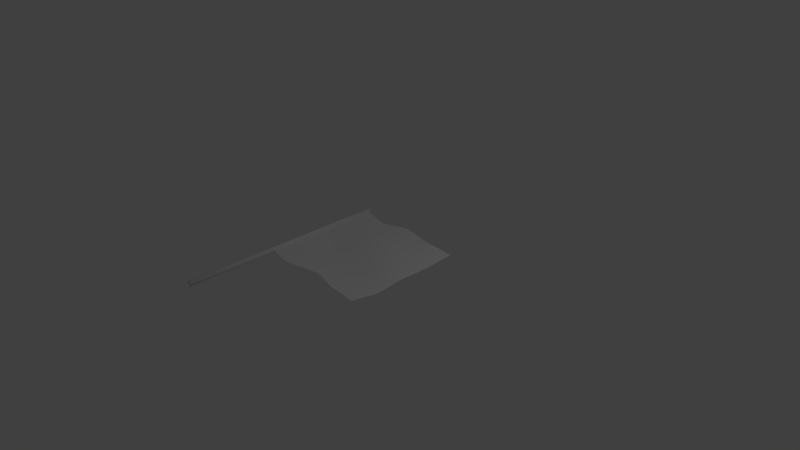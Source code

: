 # Source: flag.blend  (saved by Blender 2.70.0; exported with 4.5.12 LTS)
import bpy
from mathutils import Matrix  # noqa: F401  (used for matrix-valued properties, if any)

bpy.ops.wm.read_factory_settings(use_empty=True)
scene = bpy.context.scene
scene.name = 'Scene'

# ---- collections
col_collection_1 = bpy.data.collections.new('Collection 1'); scene.collection.children.link(col_collection_1)

# ---- materials (node trees are filled in below, after node groups)
mat_material = bpy.data.materials.new('Material')
mat_material.alpha_threshold = 0.0
mat_material.use_transparent_shadow = False
mat_material.roughness = 0.5
mat_material.line_color = (0.0, 0.0, 0.0, 1.0)

# ---- material node trees

# ---- world
world_world = bpy.data.worlds.new('World'); scene.world = world_world
world_world.color = (0.05088, 0.05088, 0.05088)
world_world.use_sun_shadow = False
world_world.sun_shadow_jitter_overblur = 0.0
world_world.cycles.sampling_method = 'MANUAL'
world_world.cycles.sample_map_resolution = 256

# ---- cameras
cam_camera = bpy.data.cameras.new('Camera')
cam_camera.clip_end = 100.0
cam_camera.lens = 35.0
cam_camera.sensor_width = 32.0
cam_camera.sensor_height = 18.0
cam_camera.ortho_scale = 7.314
cam_camera.dof.focus_distance = 0.0
cam_camera.dof.aperture_fstop = 128.0

# ---- lights
light_lamp = bpy.data.lights.new('Lamp', 'POINT')
light_lamp.transmission_factor = 0.0
light_lamp.cutoff_distance = 30.0
light_lamp.energy = 100.0
light_lamp.shadow_buffer_clip_start = 1.001
light_lamp.shadow_soft_size = 0.1
light_lamp.shadow_maximum_resolution = 0.006
light_lamp.use_absolute_resolution = True
light_lamp.cycles.use_multiple_importance_sampling = False

# ---- meshes
me_cube = bpy.data.meshes.new('Cube')
me_cube.from_pydata([(-1.015, -0.8478, 0.0), (0.678, -0.9598, 0.0), (-1.008, 0.7951, 0.0), (0.7315, 0.6599, 0.01763), (-1.007, -0.01524, -0.003816), (-0.1238, -0.8064, -0.02451), (0.7495, -0.1713, 0.0197), (-0.1939, 0.7859, 0.01328), (-0.1743, -0.00983, 0.02028), (-1.014, -0.4348, -0.006266), (0.2567, -0.9089, -0.009658), (0.7686, 0.2003, 0.02248), (-0.5625, 0.6919, 0.002002), (-0.994, 0.3967, 0.0), (-0.6048, -0.9155, -0.007381), (0.7653, -0.5559, -0.000207), (0.2341, 0.6842, 0.02916), (-0.1694, 0.366, 0.0395), (-0.1488, -0.3599, -0.01913), (-0.5685, -0.07696, -0.02121), (0.2705, -0.135, 0.03434), (0.2635, 0.2441, 0.046), (-0.5527, 0.2821, 0.01031), (-0.5858, -0.4987, -0.0266), (0.3087, -0.4887, -0.02011), (-1.013, -0.6419, -0.001862), (0.444, -0.9281, -0.002138), (0.7521, 0.4331, 0.02255), (-0.7818, 0.7385, 0.0), (-0.9993, 0.5956, 0.0), (-0.8065, -0.8945, -0.001927), (0.7304, -0.7589, -3.971e-05), (0.4799, 0.6627, 0.03181), (-0.1865, 0.5722, 0.03127), (-0.1074, -0.5889, -0.03239), (-0.7881, -0.05485, -0.01623), (0.03763, -0.06714, 0.0301), (-1.012, -0.2246, -0.006664), (0.09394, -0.8607, -0.01764), (0.7643, -0.0006545, 0.02267), (-0.3765, 0.7443, 0.008359), (-0.9983, 0.1904, -6.041e-05), (-0.3746, -0.8476, -0.01888), (0.7479, -0.351, 0.007636), (0.01488, 0.7407, 0.02282), (-0.1657, 0.1664, 0.03978), (-0.1784, -0.175, 0.001599), (-0.3745, -0.0284, -0.003196), (0.5023, -0.1576, 0.03779), (0.2472, 0.4626, 0.0427), (0.2608, 0.03793, 0.04415), (0.03692, 0.3098, 0.046), (0.5165, 0.2125, 0.04249), (-0.5532, 0.4791, 0.008311), (-0.5605, 0.1071, -0.002865), (-0.7639, 0.3352, 0.0002171), (-0.3602, 0.3256, 0.02879), (-0.5735, -0.2822, -0.03031), (-0.5953, -0.7105, -0.01881), (-0.7996, -0.4839, -0.01752), (-0.3675, -0.4119, -0.03079), (0.2973, -0.2992, 0.006983), (0.2854, -0.699, -0.02218), (0.1067, -0.4281, -0.01726), (0.5092, -0.5162, -0.007364), (0.4991, 0.4377, 0.04251), (-0.3636, 0.5372, 0.01925), (-0.3771, -0.205, -0.01922), (0.5049, -0.325, 0.01434), (0.02282, 0.5212, 0.04256), (0.03923, 0.1105, 0.04186), (0.5149, 0.01586, 0.0425), (-0.7657, 0.5356, 0.0), (-0.7749, 0.1457, -0.005556), (-0.363, 0.1446, 0.02065), (-0.7936, -0.2702, -0.02001), (-0.802, -0.6908, -0.007709), (-0.3593, -0.6363, -0.03049), (0.0606, -0.237, 0.009763), (0.1155, -0.6454, -0.03008), (0.4857, -0.724, -0.008374), (-1.014, -0.7448, -0.0001677), (0.5552, -0.9413, -8.879e-05), (0.7411, 0.547, 0.02219), (-0.8945, 0.7721, 0.0), (-1.005, 0.6943, 0.0), (-0.9085, -0.8681, -0.0003877), (0.7005, -0.858, 0.0), (0.6064, 0.6608, 0.02605), (-0.1899, 0.6792, 0.02282), (-0.1082, -0.7003, -0.03001), (-0.8972, -0.03215, -0.009477), (-0.07102, -0.03495, 0.02645), (-1.01, -0.1194, -0.005825), (-0.006075, -0.8279, -0.02227), (0.7617, -0.08864, 0.02257), (-0.286, 0.7749, 0.01044), (-1.002, 0.0876, -0.001495), (-0.2489, -0.8131, -0.0237), (0.7452, -0.257, 0.01407), (-0.09351, 0.7717, 0.0179), (-0.1685, 0.07445, 0.03217), (-0.1789, -0.0934, 0.01231), (-0.2734, -0.009104, 0.009963), (0.6245, -0.1633, 0.03043), (0.24, 0.5729, 0.03821), (0.2618, -0.05123, 0.04093), (-0.06822, 0.3467, 0.04321), (0.3883, 0.2236, 0.046), (-0.5545, 0.591, 0.004414), (-0.5655, 0.01667, -0.01336), (-0.8762, 0.3731, 0.0), (-0.4565, 0.2958, 0.01969), (-0.5706, -0.1754, -0.02789), (-0.5996, -0.8135, -0.01346), (-0.9062, -0.4567, -0.01197), (-0.477, -0.4639, -0.03029), (0.2847, -0.2163, 0.02151), (0.2668, -0.8041, -0.01635), (-0.02076, -0.3866, -0.0172), (0.4017, -0.5041, -0.014), (-1.014, -0.5388, -0.004289), (0.3478, -0.9215, -0.005747), (0.7639, 0.3159, 0.0225), (-0.6681, 0.7019, 0.0), (-0.9952, 0.4969, 0.0), (-0.7059, -0.9173, -0.004073), (0.7583, -0.6599, -0.0002011), (0.3533, 0.668, 0.03311), (-0.1797, 0.4675, 0.03659), (-0.1244, -0.4735, -0.02793), (-0.6744, -0.0769, -0.02232), (0.1524, -0.09983, 0.03013), (-1.013, -0.33, -0.006973), (0.177, -0.8884, -0.01318), (0.7667, 0.09435, 0.02253), (-0.4675, 0.7091, 0.005545), (-0.9958, 0.2938, 0.0), (-0.4942, -0.8887, -0.01257), (0.7551, -0.451, 0.002272), (0.1229, 0.7106, 0.02509), (-0.1651, 0.2643, 0.04307), (-0.1679, -0.2619, -0.00918), (-0.4714, -0.05623, -0.01465), (0.3851, -0.1529, 0.03811), (0.2581, 0.3518, 0.046), (0.2617, 0.1375, 0.04594), (0.1445, 0.2742, 0.046), (0.6439, 0.2054, 0.03374), (-0.553, 0.3751, 0.01113), (-0.5554, 0.1969, 0.005513), (-0.6547, 0.2945, 0.003503), (-0.2652, 0.3564, 0.03496), (-0.5792, -0.3916, -0.03061), (-0.5898, -0.605, -0.02193), (-0.6907, -0.5061, -0.0223), (-0.259, -0.3686, -0.02472), (0.3057, -0.3891, -0.008496), (0.3029, -0.5935, -0.02503), (0.2137, -0.4631, -0.0201), (0.6295, -0.5331, -0.002663), (0.4883, 0.5498, 0.04), (0.5113, 0.3246, 0.0425), (0.3707, 0.4441, 0.046), (0.6268, 0.4349, 0.03379), (-0.3686, 0.6404, 0.01453), (-0.3616, 0.4285, 0.02424), (-0.4571, 0.5005, 0.01368), (-0.2749, 0.5644, 0.0254), (-0.3775, -0.1158, -0.01175), (-0.3757, -0.3015, -0.02547), (-0.4733, -0.2465, -0.02786), (-0.2784, -0.1772, -0.006989), (0.5014, -0.2398, 0.02751), (0.5081, -0.4178, 0.00174), (0.3971, -0.3156, 0.01192), (0.6207, -0.3364, 0.01287), (0.0195, 0.6311, 0.03393), (0.02999, 0.4142, 0.046), (-0.0881, 0.5548, 0.03778), (0.1329, 0.4894, 0.04248), (0.04023, 0.2067, 0.0454), (0.03846, 0.01827, 0.0363), (-0.06397, 0.1443, 0.04218), (0.1438, 0.0721, 0.04245), (0.515, 0.1093, 0.0425), (0.5113, -0.0728, 0.04246), (0.3857, 0.02096, 0.0458), (0.6413, 0.006181, 0.03381), (-0.7726, 0.6385, 0.0), (-0.7625, 0.4344, 0.0001246), (-0.8804, 0.573, 0.0), (-0.6537, 0.4925, 0.002641), (-0.7688, 0.2387, -0.001218), (-0.7823, 0.04771, -0.01106), (-0.8844, 0.1725, -0.001906), (-0.664, 0.1155, -0.006957), (-0.3597, 0.2376, 0.02651), (-0.368, 0.05693, 0.00939), (-0.4621, 0.1202, 0.007331), (-0.2634, 0.1649, 0.03226), (-0.7918, -0.162, -0.01957), (-0.7966, -0.3779, -0.02019), (-0.9026, -0.2445, -0.01319), (-0.6811, -0.2913, -0.02633), (-0.801, -0.5881, -0.01266), (-0.8049, -0.7935, -0.004875), (-0.9061, -0.6638, -0.004576), (-0.6993, -0.7141, -0.0129), (-0.3593, -0.5249, -0.03055), (-0.3676, -0.7429, -0.02605), (-0.482, -0.6811, -0.02517), (-0.2329, -0.5975, -0.03251), (0.04216, -0.1508, 0.02137), (0.08703, -0.3281, -0.005026), (-0.06529, -0.1997, 0.007013), (0.1863, -0.272, 0.00773), (0.1151, -0.5363, -0.02848), (0.1077, -0.7534, -0.02395), (0.01328, -0.6109, -0.03065), (0.2006, -0.675, -0.0274), (0.5038, -0.6201, -0.01012), (0.4672, -0.8274, -0.005341), (0.3764, -0.7125, -0.01543), (0.6106, -0.7419, -0.002699), (0.6156, 0.5479, 0.03251), (-0.2796, 0.6694, 0.01847), (-0.2781, -0.09376, 0.001938), (0.6199, -0.2466, 0.02281), (0.1286, 0.6001, 0.03531), (0.1432, 0.1693, 0.0455), (0.6422, 0.1006, 0.03377), (-0.6596, 0.5994, 0.0007364), (-0.6586, 0.2055, -0.0003448), (-0.2619, 0.261, 0.03667), (-0.6782, -0.1818, -0.02625), (-0.6941, -0.6101, -0.01603), (-0.2413, -0.4834, -0.03097), (0.1664, -0.1851, 0.02155), (0.2144, -0.569, -0.02862), (0.6287, -0.6389, -0.003644), (0.3605, 0.5554, 0.04224), (0.3827, 0.3334, 0.046), (0.6388, 0.3195, 0.03375), (-0.4591, 0.607, 0.009613), (-0.4574, 0.3918, 0.01847), (-0.2695, 0.4617, 0.02939), (-0.4725, -0.1486, -0.02172), (-0.4766, -0.3536, -0.03151), (-0.2741, -0.2657, -0.01651), (0.3905, -0.2333, 0.02668), (0.4017, -0.4056, -0.002953), (0.6237, -0.432, 0.003527), (-0.09061, 0.6635, 0.02864), (-0.07951, 0.4486, 0.04303), (0.1404, 0.3803, 0.046), (-0.06326, 0.2436, 0.04559), (-0.06704, 0.05185, 0.03364), (0.1481, -0.01625, 0.03792), (0.3872, 0.1216, 0.046), (0.3847, -0.06979, 0.04437), (0.6369, -0.0817, 0.03383), (-0.8872, 0.673, 0.0), (-0.8764, 0.4731, 0.0), (-0.6527, 0.3902, 0.004131), (-0.8796, 0.272, -3.221e-05), (-0.8913, 0.07138, -0.005552), (-0.6698, 0.02124, -0.01538), (-0.4576, 0.2109, 0.01533), (-0.4673, 0.03263, -0.004727), (-0.2671, 0.07458, 0.02329), (-0.9009, -0.1378, -0.01234), (-0.9044, -0.3512, -0.01348), (-0.6857, -0.3998, -0.02618), (-0.9066, -0.561, -0.008637), (-0.9068, -0.7663, -0.001812), (-0.7038, -0.8163, -0.008595), (-0.4775, -0.5734, -0.02748), (-0.4871, -0.7861, -0.01965), (-0.2374, -0.7071, -0.03001), (-0.07463, -0.1174, 0.0183), (-0.04557, -0.2879, -0.004405), (0.2031, -0.363, -0.005908), (0.0001651, -0.4981, -0.027), (0.009934, -0.7214, -0.02844), (0.1886, -0.7822, -0.02104), (0.3945, -0.6078, -0.01797), (0.3582, -0.8165, -0.01088), (0.5791, -0.8403, -0.001209), (-1.008, 0.823, 0.03883), (-0.9994, -2.103, 0.03883), (-0.9777, 0.8171, 0.01942), (-0.9658, -2.103, 0.01942), (-0.9777, 0.8171, -0.01942), (-0.9658, -2.103, -0.01942), (-1.008, 0.823, -0.03883), (-0.9994, -2.103, -0.03883), (-1.039, 0.8279, -0.01942), (-1.033, -2.103, -0.01942), (-1.039, 0.8279, 0.01942), (-1.033, -2.103, 0.01942)], [], [(225, 83, 3, 88), (226, 89, 7, 96), (227, 102, 8, 103), (228, 99, 6, 104), (229, 105, 16, 140), (230, 146, 21, 147), (231, 135, 11, 148), (232, 109, 12, 124), (233, 150, 22, 151), (234, 141, 17, 152), (235, 113, 19, 131), (236, 154, 23, 155), (237, 130, 18, 156), (238, 117, 20, 132), (239, 158, 24, 159), (240, 127, 15, 160), (241, 161, 32, 128), (242, 162, 65, 163), (243, 123, 27, 164), (244, 165, 40, 136), (245, 166, 66, 167), (246, 129, 33, 168), (247, 169, 47, 143), (248, 170, 67, 171), (249, 142, 46, 172), (250, 173, 48, 144), (251, 174, 68, 175), (252, 139, 43, 176), (253, 177, 44, 100), (254, 178, 69, 179), (255, 145, 49, 180), (256, 181, 51, 107), (257, 182, 70, 183), (258, 106, 50, 184), (259, 185, 52, 108), (260, 186, 71, 187), (261, 95, 39, 188), (262, 189, 28, 84), (263, 190, 72, 191), (264, 149, 53, 192), (265, 193, 55, 111), (266, 194, 73, 195), (267, 110, 54, 196), (268, 197, 56, 112), (269, 198, 74, 199), (270, 101, 45, 200), (271, 201, 35, 91), (272, 202, 75, 203), (273, 153, 57, 204), (274, 205, 59, 115), (275, 206, 76, 207), (276, 114, 58, 208), (277, 209, 60, 116), (278, 210, 77, 211), (279, 90, 34, 212), (280, 213, 36, 92), (281, 214, 78, 215), (282, 157, 61, 216), (283, 217, 63, 119), (284, 218, 79, 219), (285, 118, 62, 220), (286, 221, 64, 120), (287, 222, 80, 223), (288, 87, 31, 224), (161, 225, 88, 32), (65, 164, 225, 161), (164, 27, 83, 225), (165, 226, 96, 40), (66, 168, 226, 165), (168, 33, 89, 226), (169, 227, 103, 47), (67, 172, 227, 169), (172, 46, 102, 227), (173, 228, 104, 48), (68, 176, 228, 173), (176, 43, 99, 228), (177, 229, 140, 44), (69, 180, 229, 177), (180, 49, 105, 229), (181, 230, 147, 51), (70, 184, 230, 181), (184, 50, 146, 230), (185, 231, 148, 52), (71, 188, 231, 185), (188, 39, 135, 231), (189, 232, 124, 28), (72, 192, 232, 189), (192, 53, 109, 232), (193, 233, 151, 55), (73, 196, 233, 193), (196, 54, 150, 233), (197, 234, 152, 56), (74, 200, 234, 197), (200, 45, 141, 234), (201, 235, 131, 35), (75, 204, 235, 201), (204, 57, 113, 235), (205, 236, 155, 59), (76, 208, 236, 205), (208, 58, 154, 236), (209, 237, 156, 60), (77, 212, 237, 209), (212, 34, 130, 237), (213, 238, 132, 36), (78, 216, 238, 213), (216, 61, 117, 238), (217, 239, 159, 63), (79, 220, 239, 217), (220, 62, 158, 239), (221, 240, 160, 64), (80, 224, 240, 221), (224, 31, 127, 240), (105, 241, 128, 16), (49, 163, 241, 105), (163, 65, 161, 241), (145, 242, 163, 49), (21, 108, 242, 145), (108, 52, 162, 242), (162, 243, 164, 65), (52, 148, 243, 162), (148, 11, 123, 243), (109, 244, 136, 12), (53, 167, 244, 109), (167, 66, 165, 244), (149, 245, 167, 53), (22, 112, 245, 149), (112, 56, 166, 245), (166, 246, 168, 66), (56, 152, 246, 166), (152, 17, 129, 246), (113, 247, 143, 19), (57, 171, 247, 113), (171, 67, 169, 247), (153, 248, 171, 57), (23, 116, 248, 153), (116, 60, 170, 248), (170, 249, 172, 67), (60, 156, 249, 170), (156, 18, 142, 249), (117, 250, 144, 20), (61, 175, 250, 117), (175, 68, 173, 250), (157, 251, 175, 61), (24, 120, 251, 157), (120, 64, 174, 251), (174, 252, 176, 68), (64, 160, 252, 174), (160, 15, 139, 252), (89, 253, 100, 7), (33, 179, 253, 89), (179, 69, 177, 253), (129, 254, 179, 33), (17, 107, 254, 129), (107, 51, 178, 254), (178, 255, 180, 69), (51, 147, 255, 178), (147, 21, 145, 255), (141, 256, 107, 17), (45, 183, 256, 141), (183, 70, 181, 256), (101, 257, 183, 45), (8, 92, 257, 101), (92, 36, 182, 257), (182, 258, 184, 70), (36, 132, 258, 182), (132, 20, 106, 258), (146, 259, 108, 21), (50, 187, 259, 146), (187, 71, 185, 259), (106, 260, 187, 50), (20, 144, 260, 106), (144, 48, 186, 260), (186, 261, 188, 71), (48, 104, 261, 186), (104, 6, 95, 261), (85, 262, 84, 2), (29, 191, 262, 85), (191, 72, 189, 262), (125, 263, 191, 29), (13, 111, 263, 125), (111, 55, 190, 263), (190, 264, 192, 72), (55, 151, 264, 190), (151, 22, 149, 264), (137, 265, 111, 13), (41, 195, 265, 137), (195, 73, 193, 265), (97, 266, 195, 41), (4, 91, 266, 97), (91, 35, 194, 266), (194, 267, 196, 73), (35, 131, 267, 194), (131, 19, 110, 267), (150, 268, 112, 22), (54, 199, 268, 150), (199, 74, 197, 268), (110, 269, 199, 54), (19, 143, 269, 110), (143, 47, 198, 269), (198, 270, 200, 74), (47, 103, 270, 198), (103, 8, 101, 270), (93, 271, 91, 4), (37, 203, 271, 93), (203, 75, 201, 271), (133, 272, 203, 37), (9, 115, 272, 133), (115, 59, 202, 272), (202, 273, 204, 75), (59, 155, 273, 202), (155, 23, 153, 273), (121, 274, 115, 9), (25, 207, 274, 121), (207, 76, 205, 274), (81, 275, 207, 25), (0, 86, 275, 81), (86, 30, 206, 275), (206, 276, 208, 76), (30, 126, 276, 206), (126, 14, 114, 276), (154, 277, 116, 23), (58, 211, 277, 154), (211, 77, 209, 277), (114, 278, 211, 58), (14, 138, 278, 114), (138, 42, 210, 278), (210, 279, 212, 77), (42, 98, 279, 210), (98, 5, 90, 279), (102, 280, 92, 8), (46, 215, 280, 102), (215, 78, 213, 280), (142, 281, 215, 46), (18, 119, 281, 142), (119, 63, 214, 281), (214, 282, 216, 78), (63, 159, 282, 214), (159, 24, 157, 282), (130, 283, 119, 18), (34, 219, 283, 130), (219, 79, 217, 283), (90, 284, 219, 34), (5, 94, 284, 90), (94, 38, 218, 284), (218, 285, 220, 79), (38, 134, 285, 218), (134, 10, 118, 285), (158, 286, 120, 24), (62, 223, 286, 158), (223, 80, 221, 286), (118, 287, 223, 62), (10, 122, 287, 118), (122, 26, 222, 287), (222, 288, 224, 80), (26, 82, 288, 222), (82, 1, 87, 288), (289, 290, 292, 291), (291, 292, 294, 293), (293, 294, 296, 295), (295, 296, 298, 297), (292, 290, 300, 298, 296, 294), (299, 300, 290, 289), (297, 298, 300, 299), (289, 291, 293, 295, 297, 299)])
me_cube.polygons.foreach_set('use_smooth', [True] * 264)
_uv = me_cube.uv_layers.new(name='UVMap')
_uv.uv.foreach_set('vector', [0.7989, 0.9453, 0.852, 0.9453, 0.852, 0.9985, 0.7989, 0.9985, 0.3736, 0.9453, 0.4268, 0.9453, 0.4268, 0.9985, 0.3736, 0.9985, 0.3736, 0.5201, 0.4268, 0.5201, 0.4268, 0.5732, 0.3736, 0.5732, 0.7989, 0.5201, 0.8521, 0.5201, 0.8521, 0.5732, 0.7989, 0.5732, 0.5862, 0.9453, 0.6394, 0.9453, 0.6394, 0.9985, 0.5862, 0.9985, 0.5862, 0.7327, 0.6394, 0.7327, 0.6394, 0.7859, 0.5862, 0.7859, 0.7989, 0.7327, 0.852, 0.7327, 0.852, 0.7859, 0.7989, 0.7859, 0.161, 0.9454, 0.2142, 0.9454, 0.2142, 0.9985, 0.161, 0.9985, 0.161, 0.7327, 0.2141, 0.7327, 0.2141, 0.7859, 0.161, 0.7859, 0.3736, 0.7327, 0.4268, 0.7327, 0.4268, 0.7859, 0.3736, 0.7859, 0.1609, 0.5201, 0.2141, 0.5201, 0.2141, 0.5732, 0.1609, 0.5733, 0.1609, 0.3074, 0.2141, 0.3074, 0.2141, 0.3606, 0.1609, 0.3606, 0.3736, 0.3074, 0.4268, 0.3074, 0.4268, 0.3606, 0.3736, 0.3606, 0.5862, 0.5201, 0.6394, 0.5201, 0.6394, 0.5732, 0.5862, 0.5732, 0.5862, 0.3074, 0.6394, 0.3074, 0.6394, 0.3606, 0.5862, 0.3606, 0.7989, 0.3074, 0.8521, 0.3074, 0.8521, 0.3606, 0.7989, 0.3606, 0.6926, 0.9453, 0.7457, 0.9453, 0.7457, 0.9985, 0.6926, 0.9985, 0.6926, 0.839, 0.7457, 0.839, 0.7457, 0.8922, 0.6926, 0.8922, 0.7989, 0.839, 0.852, 0.839, 0.852, 0.8922, 0.7989, 0.8922, 0.2673, 0.9454, 0.3205, 0.9454, 0.3205, 0.9985, 0.2673, 0.9985, 0.2673, 0.839, 0.3205, 0.839, 0.3205, 0.8922, 0.2673, 0.8922, 0.3736, 0.839, 0.4268, 0.839, 0.4268, 0.8922, 0.3736, 0.8922, 0.2673, 0.5201, 0.3204, 0.5201, 0.3204, 0.5732, 0.2673, 0.5732, 0.2673, 0.4137, 0.3204, 0.4137, 0.3204, 0.4669, 0.2673, 0.4669, 0.3736, 0.4137, 0.4268, 0.4137, 0.4268, 0.4669, 0.3736, 0.4669, 0.6926, 0.5201, 0.7457, 0.5201, 0.7457, 0.5732, 0.6926, 0.5732, 0.6926, 0.4137, 0.7457, 0.4137, 0.7457, 0.4669, 0.6926, 0.4669, 0.7989, 0.4137, 0.8521, 0.4138, 0.8521, 0.4669, 0.7989, 0.4669, 0.4799, 0.9453, 0.5331, 0.9453, 0.5331, 0.9985, 0.4799, 0.9985, 0.4799, 0.839, 0.5331, 0.839, 0.5331, 0.8922, 0.4799, 0.8922, 0.5862, 0.839, 0.6394, 0.839, 0.6394, 0.8922, 0.5862, 0.8922, 0.4799, 0.7327, 0.5331, 0.7327, 0.5331, 0.7859, 0.4799, 0.7859, 0.4799, 0.6264, 0.5331, 0.6264, 0.5331, 0.6796, 0.4799, 0.6796, 0.5862, 0.6264, 0.6394, 0.6264, 0.6394, 0.6796, 0.5862, 0.6796, 0.6926, 0.7327, 0.7457, 0.7327, 0.7457, 0.7859, 0.6926, 0.7859, 0.6926, 0.6264, 0.7457, 0.6264, 0.7457, 0.6796, 0.6926, 0.6796, 0.7989, 0.6264, 0.852, 0.6264, 0.852, 0.6796, 0.7989, 0.6796, 0.05468, 0.9454, 0.1078, 0.9454, 0.1079, 0.9986, 0.0547, 0.9986, 0.05466, 0.8391, 0.1078, 0.8391, 0.1078, 0.8922, 0.05467, 0.8923, 0.161, 0.8391, 0.2141, 0.8391, 0.2142, 0.8922, 0.161, 0.8922, 0.05464, 0.7328, 0.1078, 0.7328, 0.1078, 0.7859, 0.05465, 0.7859, 0.05462, 0.6264, 0.1078, 0.6264, 0.1078, 0.6796, 0.05463, 0.6796, 0.161, 0.6264, 0.2141, 0.6264, 0.2141, 0.6796, 0.161, 0.6796, 0.2673, 0.7327, 0.3204, 0.7327, 0.3205, 0.7859, 0.2673, 0.7859, 0.2673, 0.6264, 0.3204, 0.6264, 0.3204, 0.6796, 0.2673, 0.6796, 0.3736, 0.6264, 0.4268, 0.6264, 0.4268, 0.6796, 0.3736, 0.6796, 0.05461, 0.5201, 0.1078, 0.5201, 0.1078, 0.5733, 0.05461, 0.5733, 0.0546, 0.4138, 0.1078, 0.4138, 0.1078, 0.4669, 0.0546, 0.4669, 0.1609, 0.4138, 0.2141, 0.4138, 0.2141, 0.4669, 0.1609, 0.4669, 0.05459, 0.3074, 0.1078, 0.3074, 0.1078, 0.3606, 0.05459, 0.3606, 0.05458, 0.2011, 0.1077, 0.2011, 0.1078, 0.2543, 0.05459, 0.2543, 0.1609, 0.2011, 0.2141, 0.2011, 0.2141, 0.2543, 0.1609, 0.2543, 0.2673, 0.3074, 0.3204, 0.3074, 0.3204, 0.3606, 0.2673, 0.3606, 0.2672, 0.2011, 0.3204, 0.2011, 0.3204, 0.2542, 0.2673, 0.2543, 0.3736, 0.2011, 0.4267, 0.2011, 0.4267, 0.2542, 0.3736, 0.2542, 0.4799, 0.5201, 0.5331, 0.5201, 0.5331, 0.5732, 0.4799, 0.5732, 0.4799, 0.4137, 0.5331, 0.4137, 0.5331, 0.4669, 0.4799, 0.4669, 0.5862, 0.4137, 0.6394, 0.4137, 0.6394, 0.4669, 0.5862, 0.4669, 0.4799, 0.3074, 0.5331, 0.3074, 0.5331, 0.3606, 0.4799, 0.3606, 0.4799, 0.2011, 0.5331, 0.2011, 0.5331, 0.2542, 0.4799, 0.2542, 0.5862, 0.2011, 0.6394, 0.2011, 0.6394, 0.2542, 0.5862, 0.2542, 0.6926, 0.3074, 0.7458, 0.3074, 0.7457, 0.3606, 0.6926, 0.3606, 0.6926, 0.2011, 0.7458, 0.2011, 0.7458, 0.2542, 0.6926, 0.2542, 0.7989, 0.2011, 0.8521, 0.2011, 0.8521, 0.2542, 0.7989, 0.2542, 0.7457, 0.9453, 0.7989, 0.9453, 0.7989, 0.9985, 0.7457, 0.9985, 0.7457, 0.8922, 0.7989, 0.8922, 0.7989, 0.9453, 0.7457, 0.9453, 0.7989, 0.8922, 0.852, 0.8922, 0.852, 0.9453, 0.7989, 0.9453, 0.3205, 0.9454, 0.3736, 0.9453, 0.3736, 0.9985, 0.3205, 0.9985, 0.3205, 0.8922, 0.3736, 0.8922, 0.3736, 0.9453, 0.3205, 0.9454, 0.3736, 0.8922, 0.4268, 0.8922, 0.4268, 0.9453, 0.3736, 0.9453, 0.3204, 0.5201, 0.3736, 0.5201, 0.3736, 0.5732, 0.3204, 0.5732, 0.3204, 0.4669, 0.3736, 0.4669, 0.3736, 0.5201, 0.3204, 0.5201, 0.3736, 0.4669, 0.4268, 0.4669, 0.4268, 0.5201, 0.3736, 0.5201, 0.7457, 0.5201, 0.7989, 0.5201, 0.7989, 0.5732, 0.7457, 0.5732, 0.7457, 0.4669, 0.7989, 0.4669, 0.7989, 0.5201, 0.7457, 0.5201, 0.7989, 0.4669, 0.8521, 0.4669, 0.8521, 0.5201, 0.7989, 0.5201, 0.5331, 0.9453, 0.5862, 0.9453, 0.5862, 0.9985, 0.5331, 0.9985, 0.5331, 0.8922, 0.5862, 0.8922, 0.5862, 0.9453, 0.5331, 0.9453, 0.5862, 0.8922, 0.6394, 0.8922, 0.6394, 0.9453, 0.5862, 0.9453, 0.5331, 0.7327, 0.5862, 0.7327, 0.5862, 0.7859, 0.5331, 0.7859, 0.5331, 0.6796, 0.5862, 0.6796, 0.5862, 0.7327, 0.5331, 0.7327, 0.5862, 0.6796, 0.6394, 0.6796, 0.6394, 0.7327, 0.5862, 0.7327, 0.7457, 0.7327, 0.7989, 0.7327, 0.7989, 0.7859, 0.7457, 0.7859, 0.7457, 0.6796, 0.7989, 0.6796, 0.7989, 0.7327, 0.7457, 0.7327, 0.7989, 0.6796, 0.852, 0.6796, 0.852, 0.7327, 0.7989, 0.7327, 0.1078, 0.9454, 0.161, 0.9454, 0.161, 0.9985, 0.1079, 0.9986, 0.1078, 0.8922, 0.161, 0.8922, 0.161, 0.9454, 0.1078, 0.9454, 0.161, 0.8922, 0.2142, 0.8922, 0.2142, 0.9454, 0.161, 0.9454, 0.1078, 0.7328, 0.161, 0.7327, 0.161, 0.7859, 0.1078, 0.7859, 0.1078, 0.6796, 0.161, 0.6796, 0.161, 0.7327, 0.1078, 0.7328, 0.161, 0.6796, 0.2141, 0.6796, 0.2141, 0.7327, 0.161, 0.7327, 0.3204, 0.7327, 0.3736, 0.7327, 0.3736, 0.7859, 0.3205, 0.7859, 0.3204, 0.6796, 0.3736, 0.6796, 0.3736, 0.7327, 0.3204, 0.7327, 0.3736, 0.6796, 0.4268, 0.6796, 0.4268, 0.7327, 0.3736, 0.7327, 0.1078, 0.5201, 0.1609, 0.5201, 0.1609, 0.5733, 0.1078, 0.5733, 0.1078, 0.4669, 0.1609, 0.4669, 0.1609, 0.5201, 0.1078, 0.5201, 0.1609, 0.4669, 0.2141, 0.4669, 0.2141, 0.5201, 0.1609, 0.5201, 0.1078, 0.3074, 0.1609, 0.3074, 0.1609, 0.3606, 0.1078, 0.3606, 0.1078, 0.2543, 0.1609, 0.2543, 0.1609, 0.3074, 0.1078, 0.3074, 0.1609, 0.2543, 0.2141, 0.2543, 0.2141, 0.3074, 0.1609, 0.3074, 0.3204, 0.3074, 0.3736, 0.3074, 0.3736, 0.3606, 0.3204, 0.3606, 0.3204, 0.2542, 0.3736, 0.2542, 0.3736, 0.3074, 0.3204, 0.3074, 0.3736, 0.2542, 0.4267, 0.2542, 0.4268, 0.3074, 0.3736, 0.3074, 0.5331, 0.5201, 0.5862, 0.5201, 0.5862, 0.5732, 0.5331, 0.5732, 0.5331, 0.4669, 0.5862, 0.4669, 0.5862, 0.5201, 0.5331, 0.5201, 0.5862, 0.4669, 0.6394, 0.4669, 0.6394, 0.5201, 0.5862, 0.5201, 0.5331, 0.3074, 0.5862, 0.3074, 0.5862, 0.3606, 0.5331, 0.3606, 0.5331, 0.2542, 0.5862, 0.2542, 0.5862, 0.3074, 0.5331, 0.3074, 0.5862, 0.2542, 0.6394, 0.2542, 0.6394, 0.3074, 0.5862, 0.3074, 0.7458, 0.3074, 0.7989, 0.3074, 0.7989, 0.3606, 0.7457, 0.3606, 0.7458, 0.2542, 0.7989, 0.2542, 0.7989, 0.3074, 0.7458, 0.3074, 0.7989, 0.2542, 0.8521, 0.2542, 0.8521, 0.3074, 0.7989, 0.3074, 0.6394, 0.9453, 0.6926, 0.9453, 0.6926, 0.9985, 0.6394, 0.9985, 0.6394, 0.8922, 0.6926, 0.8922, 0.6926, 0.9453, 0.6394, 0.9453, 0.6926, 0.8922, 0.7457, 0.8922, 0.7457, 0.9453, 0.6926, 0.9453, 0.6394, 0.839, 0.6926, 0.839, 0.6926, 0.8922, 0.6394, 0.8922, 0.6394, 0.7859, 0.6926, 0.7859, 0.6926, 0.839, 0.6394, 0.839, 0.6926, 0.7859, 0.7457, 0.7859, 0.7457, 0.839, 0.6926, 0.839, 0.7457, 0.839, 0.7989, 0.839, 0.7989, 0.8922, 0.7457, 0.8922, 0.7457, 0.7859, 0.7989, 0.7859, 0.7989, 0.839, 0.7457, 0.839, 0.7989, 0.7859, 0.852, 0.7859, 0.852, 0.839, 0.7989, 0.839, 0.2142, 0.9454, 0.2673, 0.9454, 0.2673, 0.9985, 0.2142, 0.9985, 0.2142, 0.8922, 0.2673, 0.8922, 0.2673, 0.9454, 0.2142, 0.9454, 0.2673, 0.8922, 0.3205, 0.8922, 0.3205, 0.9454, 0.2673, 0.9454, 0.2141, 0.8391, 0.2673, 0.839, 0.2673, 0.8922, 0.2142, 0.8922, 0.2141, 0.7859, 0.2673, 0.7859, 0.2673, 0.839, 0.2141, 0.8391, 0.2673, 0.7859, 0.3205, 0.7859, 0.3205, 0.839, 0.2673, 0.839, 0.3205, 0.839, 0.3736, 0.839, 0.3736, 0.8922, 0.3205, 0.8922, 0.3205, 0.7859, 0.3736, 0.7859, 0.3736, 0.839, 0.3205, 0.839, 0.3736, 0.7859, 0.4268, 0.7859, 0.4268, 0.839, 0.3736, 0.839, 0.2141, 0.5201, 0.2673, 0.5201, 0.2673, 0.5732, 0.2141, 0.5732, 0.2141, 0.4669, 0.2673, 0.4669, 0.2673, 0.5201, 0.2141, 0.5201, 0.2673, 0.4669, 0.3204, 0.4669, 0.3204, 0.5201, 0.2673, 0.5201, 0.2141, 0.4138, 0.2673, 0.4137, 0.2673, 0.4669, 0.2141, 0.4669, 0.2141, 0.3606, 0.2673, 0.3606, 0.2673, 0.4137, 0.2141, 0.4138, 0.2673, 0.3606, 0.3204, 0.3606, 0.3204, 0.4137, 0.2673, 0.4137, 0.3204, 0.4137, 0.3736, 0.4137, 0.3736, 0.4669, 0.3204, 0.4669, 0.3204, 0.3606, 0.3736, 0.3606, 0.3736, 0.4137, 0.3204, 0.4137, 0.3736, 0.3606, 0.4268, 0.3606, 0.4268, 0.4137, 0.3736, 0.4137, 0.6394, 0.5201, 0.6926, 0.5201, 0.6926, 0.5732, 0.6394, 0.5732, 0.6394, 0.4669, 0.6926, 0.4669, 0.6926, 0.5201, 0.6394, 0.5201, 0.6926, 0.4669, 0.7457, 0.4669, 0.7457, 0.5201, 0.6926, 0.5201, 0.6394, 0.4137, 0.6926, 0.4137, 0.6926, 0.4669, 0.6394, 0.4669, 0.6394, 0.3606, 0.6926, 0.3606, 0.6926, 0.4137, 0.6394, 0.4137, 0.6926, 0.3606, 0.7457, 0.3606, 0.7457, 0.4137, 0.6926, 0.4137, 0.7457, 0.4137, 0.7989, 0.4137, 0.7989, 0.4669, 0.7457, 0.4669, 0.7457, 0.3606, 0.7989, 0.3606, 0.7989, 0.4137, 0.7457, 0.4137, 0.7989, 0.3606, 0.8521, 0.3606, 0.8521, 0.4138, 0.7989, 0.4137, 0.4268, 0.9453, 0.4799, 0.9453, 0.4799, 0.9985, 0.4268, 0.9985, 0.4268, 0.8922, 0.4799, 0.8922, 0.4799, 0.9453, 0.4268, 0.9453, 0.4799, 0.8922, 0.5331, 0.8922, 0.5331, 0.9453, 0.4799, 0.9453, 0.4268, 0.839, 0.4799, 0.839, 0.4799, 0.8922, 0.4268, 0.8922, 0.4268, 0.7859, 0.4799, 0.7859, 0.4799, 0.839, 0.4268, 0.839, 0.4799, 0.7859, 0.5331, 0.7859, 0.5331, 0.839, 0.4799, 0.839, 0.5331, 0.839, 0.5862, 0.839, 0.5862, 0.8922, 0.5331, 0.8922, 0.5331, 0.7859, 0.5862, 0.7859, 0.5862, 0.839, 0.5331, 0.839, 0.5862, 0.7859, 0.6394, 0.7859, 0.6394, 0.839, 0.5862, 0.839, 0.4268, 0.7327, 0.4799, 0.7327, 0.4799, 0.7859, 0.4268, 0.7859, 0.4268, 0.6796, 0.4799, 0.6796, 0.4799, 0.7327, 0.4268, 0.7327, 0.4799, 0.6796, 0.5331, 0.6796, 0.5331, 0.7327, 0.4799, 0.7327, 0.4268, 0.6264, 0.4799, 0.6264, 0.4799, 0.6796, 0.4268, 0.6796, 0.4268, 0.5732, 0.4799, 0.5732, 0.4799, 0.6264, 0.4268, 0.6264, 0.4799, 0.5732, 0.5331, 0.5732, 0.5331, 0.6264, 0.4799, 0.6264, 0.5331, 0.6264, 0.5862, 0.6264, 0.5862, 0.6796, 0.5331, 0.6796, 0.5331, 0.5732, 0.5862, 0.5732, 0.5862, 0.6264, 0.5331, 0.6264, 0.5862, 0.5732, 0.6394, 0.5732, 0.6394, 0.6264, 0.5862, 0.6264, 0.6394, 0.7327, 0.6926, 0.7327, 0.6926, 0.7859, 0.6394, 0.7859, 0.6394, 0.6796, 0.6926, 0.6796, 0.6926, 0.7327, 0.6394, 0.7327, 0.6926, 0.6796, 0.7457, 0.6796, 0.7457, 0.7327, 0.6926, 0.7327, 0.6394, 0.6264, 0.6926, 0.6264, 0.6926, 0.6796, 0.6394, 0.6796, 0.6394, 0.5732, 0.6926, 0.5732, 0.6926, 0.6264, 0.6394, 0.6264, 0.6926, 0.5732, 0.7457, 0.5732, 0.7457, 0.6264, 0.6926, 0.6264, 0.7457, 0.6264, 0.7989, 0.6264, 0.7989, 0.6796, 0.7457, 0.6796, 0.7457, 0.5732, 0.7989, 0.5732, 0.7989, 0.6264, 0.7457, 0.6264, 0.7989, 0.5732, 0.8521, 0.5732, 0.852, 0.6264, 0.7989, 0.6264, 0.001524, 0.9454, 0.05468, 0.9454, 0.0547, 0.9986, 0.001539, 0.9986, 0.001508, 0.8923, 0.05467, 0.8923, 0.05468, 0.9454, 0.001524, 0.9454, 0.05467, 0.8923, 0.1078, 0.8922, 0.1078, 0.9454, 0.05468, 0.9454, 0.001494, 0.8391, 0.05466, 0.8391, 0.05467, 0.8923, 0.001508, 0.8923, 0.001481, 0.7859, 0.05465, 0.7859, 0.05466, 0.8391, 0.001494, 0.8391, 0.05465, 0.7859, 0.1078, 0.7859, 0.1078, 0.8391, 0.05466, 0.8391, 0.1078, 0.8391, 0.161, 0.8391, 0.161, 0.8922, 0.1078, 0.8922, 0.1078, 0.7859, 0.161, 0.7859, 0.161, 0.8391, 0.1078, 0.8391, 0.161, 0.7859, 0.2141, 0.7859, 0.2141, 0.8391, 0.161, 0.8391, 0.00147, 0.7328, 0.05464, 0.7328, 0.05465, 0.7859, 0.001481, 0.7859, 0.001462, 0.6796, 0.05463, 0.6796, 0.05464, 0.7328, 0.00147, 0.7328, 0.05463, 0.6796, 0.1078, 0.6796, 0.1078, 0.7328, 0.05464, 0.7328, 0.001454, 0.6264, 0.05462, 0.6264, 0.05463, 0.6796, 0.001462, 0.6796, 0.001448, 0.5733, 0.05461, 0.5733, 0.05462, 0.6264, 0.001454, 0.6264, 0.05461, 0.5733, 0.1078, 0.5733, 0.1078, 0.6264, 0.05462, 0.6264, 0.1078, 0.6264, 0.161, 0.6264, 0.161, 0.6796, 0.1078, 0.6796, 0.1078, 0.5733, 0.1609, 0.5733, 0.161, 0.6264, 0.1078, 0.6264, 0.1609, 0.5733, 0.2141, 0.5732, 0.2141, 0.6264, 0.161, 0.6264, 0.2141, 0.7327, 0.2673, 0.7327, 0.2673, 0.7859, 0.2141, 0.7859, 0.2141, 0.6796, 0.2673, 0.6796, 0.2673, 0.7327, 0.2141, 0.7327, 0.2673, 0.6796, 0.3204, 0.6796, 0.3204, 0.7327, 0.2673, 0.7327, 0.2141, 0.6264, 0.2673, 0.6264, 0.2673, 0.6796, 0.2141, 0.6796, 0.2141, 0.5732, 0.2673, 0.5732, 0.2673, 0.6264, 0.2141, 0.6264, 0.2673, 0.5732, 0.3204, 0.5732, 0.3204, 0.6264, 0.2673, 0.6264, 0.3204, 0.6264, 0.3736, 0.6264, 0.3736, 0.6796, 0.3204, 0.6796, 0.3204, 0.5732, 0.3736, 0.5732, 0.3736, 0.6264, 0.3204, 0.6264, 0.3736, 0.5732, 0.4268, 0.5732, 0.4268, 0.6264, 0.3736, 0.6264, 0.001442, 0.5201, 0.05461, 0.5201, 0.05461, 0.5733, 0.001448, 0.5733, 0.001437, 0.4669, 0.0546, 0.4669, 0.05461, 0.5201, 0.001442, 0.5201, 0.0546, 0.4669, 0.1078, 0.4669, 0.1078, 0.5201, 0.05461, 0.5201, 0.001433, 0.4138, 0.0546, 0.4138, 0.0546, 0.4669, 0.001437, 0.4669, 0.001428, 0.3606, 0.05459, 0.3606, 0.0546, 0.4138, 0.001433, 0.4138, 0.05459, 0.3606, 0.1078, 0.3606, 0.1078, 0.4138, 0.0546, 0.4138, 0.1078, 0.4138, 0.1609, 0.4138, 0.1609, 0.4669, 0.1078, 0.4669, 0.1078, 0.3606, 0.1609, 0.3606, 0.1609, 0.4138, 0.1078, 0.4138, 0.1609, 0.3606, 0.2141, 0.3606, 0.2141, 0.4138, 0.1609, 0.4138, 0.001424, 0.3074, 0.05459, 0.3074, 0.05459, 0.3606, 0.001428, 0.3606, 0.00142, 0.2543, 0.05459, 0.2543, 0.05459, 0.3074, 0.001424, 0.3074, 0.05459, 0.2543, 0.1078, 0.2543, 0.1078, 0.3074, 0.05459, 0.3074, 0.001417, 0.2011, 0.05458, 0.2011, 0.05459, 0.2543, 0.00142, 0.2543, 0.001413, 0.1479, 0.05458, 0.1479, 0.05458, 0.2011, 0.001417, 0.2011, 0.05458, 0.1479, 0.1077, 0.1479, 0.1077, 0.2011, 0.05458, 0.2011, 0.1077, 0.2011, 0.1609, 0.2011, 0.1609, 0.2543, 0.1078, 0.2543, 0.1077, 0.1479, 0.1609, 0.1479, 0.1609, 0.2011, 0.1077, 0.2011, 0.1609, 0.1479, 0.2141, 0.1479, 0.2141, 0.2011, 0.1609, 0.2011, 0.2141, 0.3074, 0.2673, 0.3074, 0.2673, 0.3606, 0.2141, 0.3606, 0.2141, 0.2543, 0.2673, 0.2543, 0.2673, 0.3074, 0.2141, 0.3074, 0.2673, 0.2543, 0.3204, 0.2542, 0.3204, 0.3074, 0.2673, 0.3074, 0.2141, 0.2011, 0.2672, 0.2011, 0.2673, 0.2543, 0.2141, 0.2543, 0.2141, 0.1479, 0.2672, 0.1479, 0.2672, 0.2011, 0.2141, 0.2011, 0.2672, 0.1479, 0.3204, 0.1479, 0.3204, 0.2011, 0.2672, 0.2011, 0.3204, 0.2011, 0.3736, 0.2011, 0.3736, 0.2542, 0.3204, 0.2542, 0.3204, 0.1479, 0.3736, 0.1479, 0.3736, 0.2011, 0.3204, 0.2011, 0.3736, 0.1479, 0.4267, 0.1479, 0.4267, 0.2011, 0.3736, 0.2011, 0.4268, 0.5201, 0.4799, 0.5201, 0.4799, 0.5732, 0.4268, 0.5732, 0.4268, 0.4669, 0.4799, 0.4669, 0.4799, 0.5201, 0.4268, 0.5201, 0.4799, 0.4669, 0.5331, 0.4669, 0.5331, 0.5201, 0.4799, 0.5201, 0.4268, 0.4137, 0.4799, 0.4137, 0.4799, 0.4669, 0.4268, 0.4669, 0.4268, 0.3606, 0.4799, 0.3606, 0.4799, 0.4137, 0.4268, 0.4137, 0.4799, 0.3606, 0.5331, 0.3606, 0.5331, 0.4137, 0.4799, 0.4137, 0.5331, 0.4137, 0.5862, 0.4137, 0.5862, 0.4669, 0.5331, 0.4669, 0.5331, 0.3606, 0.5862, 0.3606, 0.5862, 0.4137, 0.5331, 0.4137, 0.5862, 0.3606, 0.6394, 0.3606, 0.6394, 0.4137, 0.5862, 0.4137, 0.4268, 0.3074, 0.4799, 0.3074, 0.4799, 0.3606, 0.4268, 0.3606, 0.4267, 0.2542, 0.4799, 0.2542, 0.4799, 0.3074, 0.4268, 0.3074, 0.4799, 0.2542, 0.5331, 0.2542, 0.5331, 0.3074, 0.4799, 0.3074, 0.4267, 0.2011, 0.4799, 0.2011, 0.4799, 0.2542, 0.4267, 0.2542, 0.4267, 0.1479, 0.4799, 0.1479, 0.4799, 0.2011, 0.4267, 0.2011, 0.4799, 0.1479, 0.5331, 0.1479, 0.5331, 0.2011, 0.4799, 0.2011, 0.5331, 0.2011, 0.5862, 0.2011, 0.5862, 0.2542, 0.5331, 0.2542, 0.5331, 0.1479, 0.5862, 0.1479, 0.5862, 0.2011, 0.5331, 0.2011, 0.5862, 0.1479, 0.6394, 0.1479, 0.6394, 0.2011, 0.5862, 0.2011, 0.6394, 0.3074, 0.6926, 0.3074, 0.6926, 0.3606, 0.6394, 0.3606, 0.6394, 0.2542, 0.6926, 0.2542, 0.6926, 0.3074, 0.6394, 0.3074, 0.6926, 0.2542, 0.7458, 0.2542, 0.7458, 0.3074, 0.6926, 0.3074, 0.6394, 0.2011, 0.6926, 0.2011, 0.6926, 0.2542, 0.6394, 0.2542, 0.6394, 0.1479, 0.6926, 0.1479, 0.6926, 0.2011, 0.6394, 0.2011, 0.6926, 0.1479, 0.7458, 0.1479, 0.7458, 0.2011, 0.6926, 0.2011, 0.7458, 0.2011, 0.7989, 0.2011, 0.7989, 0.2542, 0.7458, 0.2542, 0.7458, 0.1479, 0.7989, 0.1479, 0.7989, 0.2011, 0.7458, 0.2011, 0.7989, 0.1479, 0.8521, 0.1479, 0.8521, 0.2011, 0.7989, 0.2011, 0.9575, 0.9581, 0.9575, 0.03184, 0.9625, 0.03184, 0.9625, 0.9581, 0.9423, 0.03184, 0.9423, 0.9581, 0.9372, 0.9581, 0.9372, 0.03184, 0.9372, 0.03184, 0.9372, 0.9581, 0.9271, 0.9581, 0.9271, 0.03184, 0.9271, 0.03184, 0.9271, 0.9581, 0.922, 0.9581, 0.922, 0.03184, 0.9801, 0.0673, 0.9713, 0.07237, 0.9625, 0.0673, 0.9625, 0.05717, 0.9713, 0.05211, 0.9801, 0.05717, 0.9473, 0.9581, 0.9473, 0.03184, 0.9575, 0.03184, 0.9575, 0.9581, 0.9423, 0.9581, 0.9423, 0.03184, 0.9473, 0.03184, 0.9473, 0.9581, 0.9625, 0.03691, 0.9713, 0.03184, 0.9801, 0.03691, 0.9801, 0.04704, 0.9713, 0.05211, 0.9625, 0.04704])
me_cube.materials.append(mat_material)
me_cube.use_remesh_preserve_volume = False
me_cube.use_remesh_preserve_attributes = False
me_cube.use_mirror_vertex_groups = False
me_cube.update()

# ---- objects
ob_cube = bpy.data.objects.new('Cube', me_cube)
ob_lamp = bpy.data.objects.new('Lamp', light_lamp)
ob_camera = bpy.data.objects.new('Camera', cam_camera)

# ---- transforms, parenting, visibility, modifiers, constraints
ob_cube.location = (0.0, 0.0, 0.0)
ob_cube.lock_rotations_4d = False
ob_cube.empty_display_type = 'ARROWS'
ob_cube.lineart.crease_threshold = 0.0
ob_lamp.location = (4.076, 1.005, 5.904)
ob_lamp.rotation_euler = (0.6503, 0.05522, 1.866)
ob_lamp.lock_rotations_4d = False
ob_lamp.empty_display_type = 'ARROWS'
ob_lamp.color = (0.0, 0.0, 0.0, 0.0)
ob_lamp.lineart.crease_threshold = 0.0
ob_camera.location = (7.481, -6.508, 5.344)
ob_camera.rotation_euler = (1.109, 0.01082, 0.8149)
ob_camera.lock_rotations_4d = False
ob_camera.empty_display_type = 'ARROWS'
ob_camera.color = (0.0, 0.0, 0.0, 0.0)
ob_camera.display_type = 'WIRE'
ob_camera.lineart.crease_threshold = 0.0

# ---- collection membership
col_collection_1.objects.link(ob_cube)
col_collection_1.objects.link(ob_lamp)
col_collection_1.objects.link(ob_camera)

# ---- scene / render settings (as saved in the file)
scene.camera = ob_camera
scene.frame_start = 1; scene.frame_end = 250; scene.frame_set(1)
scene.render.engine = 'BLENDER_EEVEE_NEXT'
scene.render.resolution_percentage = 50
scene.render.dither_intensity = 0.0
scene.cycles.use_denoising = False
scene.cycles.samples = 10
scene.cycles.sampling_pattern = 'TABULATED_SOBOL'
scene.cycles.light_sampling_threshold = 0.0
scene.cycles.use_adaptive_sampling = False
scene.cycles.use_light_tree = False
scene.cycles.blur_glossy = 0.0
scene.cycles.volume_bounces = 1
scene.cycles.pixel_filter_type = 'GAUSSIAN'
scene.cycles.sample_clamp_indirect = 0.0
scene.view_settings.view_transform = 'Standard'
bpy.context.view_layer.update()
